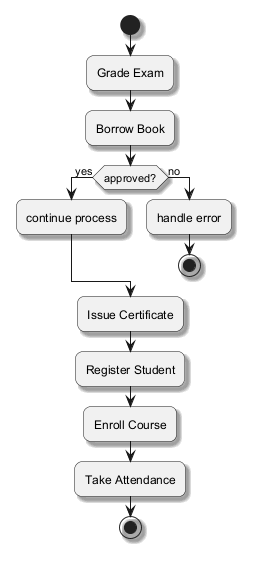

The diagram above was rendered by PlantUML. Its source (embedded in the PNG):
@startuml
skinparam backgroundColor #FFFFFF
skinparam roundCorner 15
skinparam shadowing true
start
:Grade Exam;
:Borrow Book;
if (approved?) then (yes)
:continue process;
else (no)
:handle error;
stop
endif
:Issue Certificate;
:Register Student;
:Enroll Course;
:Take Attendance;
stop
@enduml